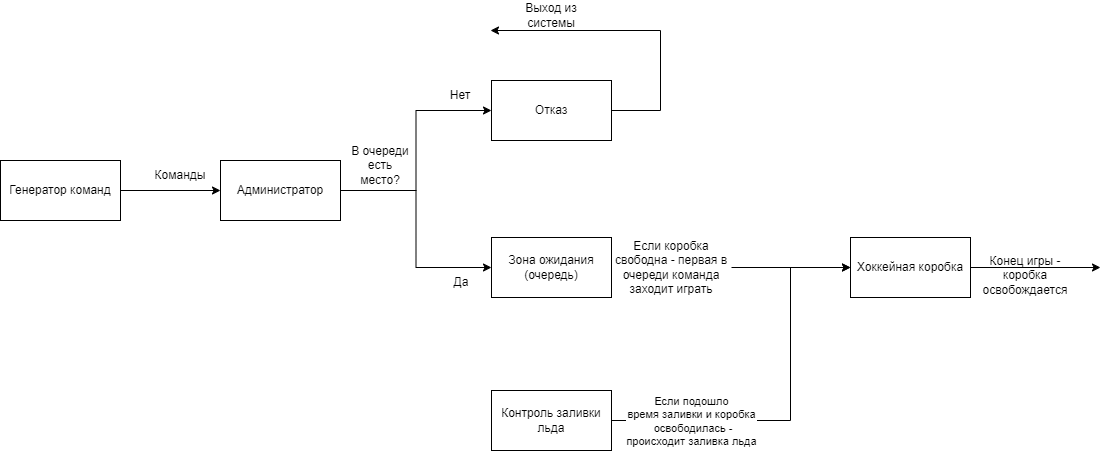

The diagram above was exported from draw.io. Its source (the exported page's mxGraphModel, read from the mxfile embedded in the PNG):
<mxGraphModel dx="2645" dy="1632" grid="1" gridSize="10" guides="1" tooltips="1" connect="1" arrows="1" fold="1" page="1" pageScale="1" pageWidth="1169" pageHeight="827" math="0" shadow="0">
  <root>
    <mxCell id="0" />
    <mxCell id="1" parent="0" />
    <mxCell id="I4Hvr8arNyYcK6uJkFYY-1" value="Генератор команд" style="rounded=0;whiteSpace=wrap;html=1;" parent="1" vertex="1">
      <mxGeometry x="-130" y="60" width="120" height="60" as="geometry" />
    </mxCell>
    <mxCell id="I4Hvr8arNyYcK6uJkFYY-2" value="Администратор" style="rounded=0;whiteSpace=wrap;html=1;" parent="1" vertex="1">
      <mxGeometry x="90" y="60" width="120" height="60" as="geometry" />
    </mxCell>
    <mxCell id="I4Hvr8arNyYcK6uJkFYY-3" value="Зона ожидания (очередь)" style="rounded=0;whiteSpace=wrap;html=1;" parent="1" vertex="1">
      <mxGeometry x="361" y="137" width="120" height="60" as="geometry" />
    </mxCell>
    <mxCell id="I4Hvr8arNyYcK6uJkFYY-4" value="Отказ" style="rounded=0;whiteSpace=wrap;html=1;" parent="1" vertex="1">
      <mxGeometry x="361" y="-20" width="120" height="60" as="geometry" />
    </mxCell>
    <mxCell id="I4Hvr8arNyYcK6uJkFYY-5" value="Хоккейная коробка" style="rounded=0;whiteSpace=wrap;html=1;" parent="1" vertex="1">
      <mxGeometry x="720" y="137" width="120" height="60" as="geometry" />
    </mxCell>
    <mxCell id="I4Hvr8arNyYcK6uJkFYY-6" value="" style="endArrow=classic;html=1;rounded=0;entryX=0;entryY=0.5;entryDx=0;entryDy=0;exitX=1;exitY=0.5;exitDx=0;exitDy=0;" parent="1" source="I4Hvr8arNyYcK6uJkFYY-1" target="I4Hvr8arNyYcK6uJkFYY-2" edge="1">
      <mxGeometry width="50" height="50" relative="1" as="geometry">
        <mxPoint x="20" y="90" as="sourcePoint" />
        <mxPoint x="270" y="310" as="targetPoint" />
      </mxGeometry>
    </mxCell>
    <mxCell id="I4Hvr8arNyYcK6uJkFYY-7" value="Команды" style="text;html=1;strokeColor=none;fillColor=none;align=center;verticalAlign=middle;whiteSpace=wrap;rounded=0;" parent="1" vertex="1">
      <mxGeometry x="20" y="60" width="60" height="30" as="geometry" />
    </mxCell>
    <mxCell id="I4Hvr8arNyYcK6uJkFYY-8" value="" style="endArrow=classic;html=1;rounded=0;exitX=1;exitY=0.5;exitDx=0;exitDy=0;entryX=0;entryY=0.5;entryDx=0;entryDy=0;edgeStyle=orthogonalEdgeStyle;" parent="1" source="I4Hvr8arNyYcK6uJkFYY-2" target="I4Hvr8arNyYcK6uJkFYY-4" edge="1">
      <mxGeometry width="50" height="50" relative="1" as="geometry">
        <mxPoint x="260" y="170" as="sourcePoint" />
        <mxPoint x="310" y="120" as="targetPoint" />
      </mxGeometry>
    </mxCell>
    <mxCell id="I4Hvr8arNyYcK6uJkFYY-9" value="" style="endArrow=classic;html=1;rounded=0;exitX=1;exitY=0.5;exitDx=0;exitDy=0;entryX=0;entryY=0.5;entryDx=0;entryDy=0;edgeStyle=orthogonalEdgeStyle;" parent="1" source="I4Hvr8arNyYcK6uJkFYY-2" target="I4Hvr8arNyYcK6uJkFYY-3" edge="1">
      <mxGeometry width="50" height="50" relative="1" as="geometry">
        <mxPoint x="220" y="100" as="sourcePoint" />
        <mxPoint x="320" y="20" as="targetPoint" />
      </mxGeometry>
    </mxCell>
    <mxCell id="I4Hvr8arNyYcK6uJkFYY-11" value="В очереди есть место?" style="text;html=1;strokeColor=none;fillColor=none;align=center;verticalAlign=middle;whiteSpace=wrap;rounded=0;" parent="1" vertex="1">
      <mxGeometry x="220" y="50" width="60" height="30" as="geometry" />
    </mxCell>
    <mxCell id="I4Hvr8arNyYcK6uJkFYY-12" value="Нет" style="text;html=1;strokeColor=none;fillColor=none;align=center;verticalAlign=middle;whiteSpace=wrap;rounded=0;" parent="1" vertex="1">
      <mxGeometry x="300" y="-20" width="60" height="30" as="geometry" />
    </mxCell>
    <mxCell id="I4Hvr8arNyYcK6uJkFYY-13" value="Да" style="text;html=1;strokeColor=none;fillColor=none;align=center;verticalAlign=middle;whiteSpace=wrap;rounded=0;" parent="1" vertex="1">
      <mxGeometry x="301" y="167" width="60" height="30" as="geometry" />
    </mxCell>
    <mxCell id="I4Hvr8arNyYcK6uJkFYY-14" value="" style="endArrow=classic;html=1;rounded=0;exitX=1;exitY=0.5;exitDx=0;exitDy=0;" parent="1" source="I4Hvr8arNyYcK6uJkFYY-4" edge="1">
      <mxGeometry width="50" height="50" relative="1" as="geometry">
        <mxPoint x="280" y="170" as="sourcePoint" />
        <mxPoint x="360" y="-70" as="targetPoint" />
        <Array as="points">
          <mxPoint x="530" y="10" />
          <mxPoint x="530" y="-70" />
        </Array>
      </mxGeometry>
    </mxCell>
    <mxCell id="I4Hvr8arNyYcK6uJkFYY-15" value="Выход из системы" style="text;html=1;strokeColor=none;fillColor=none;align=center;verticalAlign=middle;whiteSpace=wrap;rounded=0;" parent="1" vertex="1">
      <mxGeometry x="391" y="-100" width="60" height="30" as="geometry" />
    </mxCell>
    <mxCell id="I4Hvr8arNyYcK6uJkFYY-17" value="" style="endArrow=classic;html=1;rounded=0;exitX=1;exitY=0.5;exitDx=0;exitDy=0;entryX=0;entryY=0.5;entryDx=0;entryDy=0;" parent="1" source="I4Hvr8arNyYcK6uJkFYY-18" target="I4Hvr8arNyYcK6uJkFYY-5" edge="1">
      <mxGeometry width="50" height="50" relative="1" as="geometry">
        <mxPoint x="550" y="350" as="sourcePoint" />
        <mxPoint x="600" y="300" as="targetPoint" />
      </mxGeometry>
    </mxCell>
    <mxCell id="I4Hvr8arNyYcK6uJkFYY-21" value="Конец игры - коробка освобождается" style="text;html=1;strokeColor=none;fillColor=none;align=center;verticalAlign=middle;whiteSpace=wrap;rounded=0;" parent="1" vertex="1">
      <mxGeometry x="840" y="160" width="110" height="30" as="geometry" />
    </mxCell>
    <mxCell id="I4Hvr8arNyYcK6uJkFYY-22" value="" style="endArrow=classic;html=1;rounded=0;exitX=1;exitY=0.5;exitDx=0;exitDy=0;" parent="1" source="I4Hvr8arNyYcK6uJkFYY-5" edge="1">
      <mxGeometry width="50" height="50" relative="1" as="geometry">
        <mxPoint x="900" y="280" as="sourcePoint" />
        <mxPoint x="970" y="167" as="targetPoint" />
      </mxGeometry>
    </mxCell>
    <mxCell id="BShlRYlMn_3yJCCPywyH-3" style="edgeStyle=orthogonalEdgeStyle;rounded=0;orthogonalLoop=1;jettySize=auto;html=1;exitX=1;exitY=0.5;exitDx=0;exitDy=0;entryX=0;entryY=0.5;entryDx=0;entryDy=0;" edge="1" parent="1" source="BShlRYlMn_3yJCCPywyH-1" target="I4Hvr8arNyYcK6uJkFYY-5">
      <mxGeometry relative="1" as="geometry">
        <Array as="points">
          <mxPoint x="660" y="320" />
          <mxPoint x="660" y="167" />
        </Array>
      </mxGeometry>
    </mxCell>
    <mxCell id="BShlRYlMn_3yJCCPywyH-4" value="Если подошло &lt;br&gt;время&amp;nbsp;заливки и коробка&lt;br&gt;&amp;nbsp;освободилась - &lt;br&gt;происходит заливка льда" style="edgeLabel;html=1;align=center;verticalAlign=middle;resizable=0;points=[];" vertex="1" connectable="0" parent="BShlRYlMn_3yJCCPywyH-3">
      <mxGeometry x="-0.5153" y="4" relative="1" as="geometry">
        <mxPoint x="-16" y="4" as="offset" />
      </mxGeometry>
    </mxCell>
    <mxCell id="BShlRYlMn_3yJCCPywyH-1" value="Контроль заливки льда" style="rounded=0;whiteSpace=wrap;html=1;" vertex="1" parent="1">
      <mxGeometry x="361" y="290" width="120" height="60" as="geometry" />
    </mxCell>
    <mxCell id="BShlRYlMn_3yJCCPywyH-2" value="" style="endArrow=classic;html=1;rounded=0;exitX=1;exitY=0.5;exitDx=0;exitDy=0;entryX=0;entryY=0.5;entryDx=0;entryDy=0;" edge="1" parent="1" source="I4Hvr8arNyYcK6uJkFYY-3" target="I4Hvr8arNyYcK6uJkFYY-18">
      <mxGeometry width="50" height="50" relative="1" as="geometry">
        <mxPoint x="481" y="167" as="sourcePoint" />
        <mxPoint x="640" y="167" as="targetPoint" />
      </mxGeometry>
    </mxCell>
    <mxCell id="I4Hvr8arNyYcK6uJkFYY-18" value="Если коробка свободна - первая в очереди команда заходит играть" style="text;html=1;strokeColor=none;fillColor=none;align=center;verticalAlign=middle;whiteSpace=wrap;rounded=0;" parent="1" vertex="1">
      <mxGeometry x="481" y="152" width="120" height="30" as="geometry" />
    </mxCell>
  </root>
</mxGraphModel>